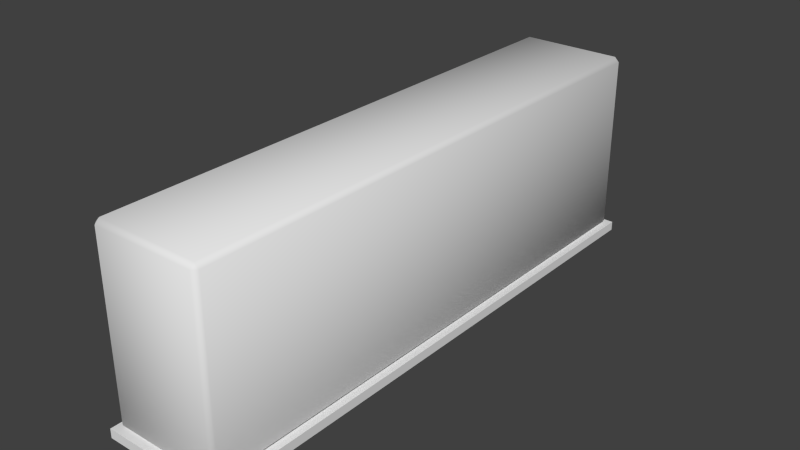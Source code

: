 # Source: Hege.blend  (saved by Blender 2.74.0; exported with 4.5.12 LTS)
import bpy
from mathutils import Matrix  # noqa: F401  (used for matrix-valued properties, if any)

bpy.ops.wm.read_factory_settings(use_empty=True)
scene = bpy.context.scene
scene.name = 'Scene'

# ---- collections
col_collection_1 = bpy.data.collections.new('Collection 1'); scene.collection.children.link(col_collection_1)

# ---- materials (node trees are filled in below, after node groups)
mat_hege = bpy.data.materials.new('Hege')
mat_hege.alpha_threshold = 0.0
mat_hege.use_transparent_shadow = False
mat_hege.roughness = 0.5
mat_hege.specular_intensity = 0.0
mat_road = bpy.data.materials.new('road')
mat_road.alpha_threshold = 0.0
mat_road.use_transparent_shadow = False
mat_road.roughness = 0.5
mat_road.specular_intensity = 0.0
mat_hegealpha = bpy.data.materials.new('HegeAlpha')
mat_hegealpha.alpha_threshold = 0.0
mat_hegealpha.use_transparent_shadow = False
mat_hegealpha.roughness = 0.5
mat_hegealpha.specular_intensity = 0.0

# ---- material node trees

# ---- world
world_world = bpy.data.worlds.new('World'); scene.world = world_world
world_world.color = (0.05088, 0.05088, 0.05088)
world_world.use_sun_shadow = False
world_world.sun_shadow_jitter_overblur = 0.0
world_world.cycles.sampling_method = 'MANUAL'
world_world.cycles.sample_map_resolution = 256

# ---- meshes
me_eds_hege = bpy.data.meshes.new('Eds_Hege')
me_eds_hege.from_pydata([(0.6, -2.95, 0.05), (0.55, -3.0, 0.05), (0.55, -2.95, 0.0), (0.6, -2.95, 1.95), (0.55, -2.95, 2.0), (0.5562, -2.933, 0.02708), (0.5562, -2.933, 1.933), (0.5329, -2.933, 1.956), (-0.55, -3.0, 0.05), (-0.55, -3.0, 1.95), (-0.5562, -2.933, 0.02708), (-0.5329, -2.956, 0.02708), (-0.5562, -2.933, 1.933), (-0.5329, -2.933, 1.956), (-0.5329, -2.956, 1.933), (0.5329, -2.956, 1.933), (0.55, -3.0, 1.95), (0.5329, -2.956, 0.02708), (0.65, -3.06, -0.1), (-0.65, -3.06, -0.1), (-0.55, -2.95, 2.0), (-0.6, -2.95, 1.95), (0.65, -3.06, 7.451e-09), (-0.55, -2.95, 0.0), (0.6, 2.95, 0.05), (0.6, 2.95, 1.95), (0.55, 3.0, 1.95), (0.5562, 2.933, 0.02708), (0.5329, 2.956, 0.02708), (0.5562, 2.933, 1.933), (0.5329, 2.933, 1.956), (0.5329, 2.956, 1.933), (0.65, 3.06, -0.1), (-0.6, 2.95, 0.05), (-0.55, 3.0, 0.05), (-0.55, 2.95, 0.0), (-0.6, 2.95, 1.95), (-0.55, 2.95, 2.0), (-0.55, 3.0, 1.95), (-0.5562, 2.933, 0.02708), (-0.5329, 2.956, 0.02708), (-0.5329, 2.933, 0.003779), (-0.5562, 2.933, 1.933), (-0.5329, 2.933, 1.956), (-0.5329, 2.956, 1.933), (0.55, 2.95, 0.0), (0.55, 3.0, 0.05), (0.55, 2.95, 2.0), (0.5329, 2.933, 0.003779), (0.65, 3.06, 7.451e-09), (-0.65, 3.06, 7.451e-09), (-0.65, 3.06, -0.1), (-0.5329, -2.933, 0.003779), (0.5329, -2.933, 0.003779), (-0.65, -3.06, 7.451e-09), (-0.6, -2.95, 0.05)], [], [(0, 1, 2), (7, 6, 29, 30), (48, 27, 5, 53), (6, 5, 27, 29), (45, 24, 0, 2), (3, 0, 24, 25), (43, 13, 7, 30), (49, 50, 54, 22), (19, 54, 50, 51), (51, 50, 49, 32), (12, 14, 13), (14, 12, 10, 11), (38, 26, 46, 34), (14, 11, 17, 15), (44, 31, 28, 40), (48, 41, 40, 28), (37, 47, 26, 38), (43, 30, 31, 44), (18, 32, 49, 22), (27, 48, 28), (26, 25, 24, 46), (25, 26, 47), (24, 45, 46), (19, 18, 22, 54), (9, 8, 1, 16), (2, 1, 8, 23), (29, 31, 30), (31, 29, 27, 28), (53, 17, 11, 52), (20, 9, 16, 4), (13, 14, 15, 7), (10, 52, 11), (9, 21, 55, 8), (21, 9, 20), (55, 23, 8), (15, 17, 5, 6), (33, 34, 35), (36, 37, 38), (38, 34, 33, 36), (6, 7, 15), (5, 17, 53), (39, 40, 41), (42, 43, 44), (44, 40, 39, 42), (16, 1, 0, 3), (45, 35, 34, 46), (3, 4, 16), (21, 36, 33, 55), (35, 23, 55, 33), (20, 37, 36, 21), (4, 3, 25, 47), (12, 42, 39, 10), (41, 52, 10, 39), (37, 20, 4, 47), (13, 43, 42, 12), (18, 19, 51, 32)])
me_eds_hege.polygons.foreach_set('use_smooth', [1, 1, 1, 1, 1, 1, 1, 0, 0, 0, 1, 1, 1, 1, 1, 1, 1, 1, 0, 1, 1, 1, 1, 0, 1, 1, 1, 1, 1, 1, 1, 1, 1, 1, 1, 1, 1, 1, 1, 1, 1, 1, 1, 1, 1, 1, 1, 1, 1, 1, 1, 1, 1, 1, 1, 0])
me_eds_hege.polygons.foreach_set('material_index', [2, 0, 0, 0, 2, 2, 0, 1, 1, 1, 0, 0, 2, 0, 0, 0, 2, 0, 1, 0, 2, 2, 2, 1, 2, 2, 0, 0, 0, 2, 0, 0, 2, 2, 2, 0, 2, 2, 2, 0, 0, 0, 0, 0, 2, 2, 2, 2, 2, 2, 2, 0, 0, 2, 0, 1])
_uv = me_eds_hege.uv_layers.new(name='Tex')
_uv.uv.foreach_set('vector', [1.919, -1.978, 1.941, -2.0, 1.941, -1.978, -0.2931, -1.99, -0.2831, -1.99, -0.2831, 0.5608, -0.2931, 0.5608, 2.444, 2.99, 2.434, 2.99, 2.434, 0.4392, 2.444, 0.4392, -0.2831, -1.99, 0.5343, -1.99, 0.5343, 0.5608, -0.2831, 0.5608, 1.941, 0.5873, 1.919, 0.5873, 1.919, -1.978, 1.941, -1.978, -1.944, -1.978, -1.129, -1.978, -1.129, 0.5873, -1.944, 0.5873, -0.2831, 2.375, -0.2831, 0.5709, 0.1741, 0.5709, 0.1741, 2.375, -0.6175, 0.9937, -0.6175, 0.7563, 1.618, 0.7563, 1.618, 0.9937, -0.2425, 0.8534, -0.2425, 0.8716, 1.993, 0.8716, 1.993, 0.8534, 0.2626, 0.8534, 0.2626, 0.8716, 0.7374, 0.8716, 0.7374, 0.8534, -0.9739, 0.6162, -0.9839, 0.6233, -0.9839, 0.609, 0.5443, 0.5709, 0.5443, 0.5608, 1.362, 0.5608, 1.362, 0.5709, 2.455, -0.1551, 2.927, -0.1551, 2.927, 0.4291, 2.455, 0.4291, -0.9839, 0.6233, -0.9839, 1.209, -1.441, 1.209, -1.441, 0.6233, -0.2831, 2.389, 0.1741, 2.389, 0.1741, 2.975, -0.2831, 2.975, 2.444, 2.99, 2.901, 2.99, 2.901, 3.0, 2.444, 3.0, 2.455, -0.1859, 2.927, -0.1859, 2.927, -0.1551, 2.455, -0.1551, -0.2831, 2.375, 0.1741, 2.375, 0.1741, 2.389, -0.2831, 2.389, -0.2425, 0.8534, 1.993, 0.8534, 1.993, 0.8716, -0.2425, 0.8716, 2.434, 2.99, 2.444, 2.99, 2.444, 3.0, -1.944, 0.609, -1.944, 0.5873, -1.129, 0.5873, -1.129, 0.609, 2.949, -0.1705, 2.927, -0.1551, 2.927, -0.1859, 1.919, 0.5873, 1.941, 0.5873, 1.941, 0.609, 0.2626, 0.8534, 0.7374, 0.8534, 0.7374, 0.8716, 0.2626, 0.8716, -1.472, 0.6398, -1.472, 1.224, -1.944, 1.224, -1.944, 0.6398, 1.941, -1.978, 1.941, -2.0, 2.412, -2.0, 2.412, -1.978, 0.184, 2.382, 0.1741, 2.389, 0.1741, 2.375, -0.2831, 0.5709, -0.2831, 0.5608, 0.5343, 0.5608, 0.5343, 0.5709, 2.444, 0.4392, 2.444, 0.4291, 2.901, 0.4291, 2.901, 0.4392, -1.472, 0.609, -1.472, 0.6398, -1.944, 0.6398, -1.944, 0.609, -0.9839, 0.609, -0.9839, 0.6233, -1.441, 0.6233, -1.441, 0.609, 2.911, 0.4392, 2.901, 0.4392, 2.901, 0.4291, -1.108, 0.609, -1.108, 0.5873, -0.2931, 0.5873, -0.2931, 0.609, -1.451, 0.6244, -1.472, 0.6398, -1.472, 0.609, 2.434, -1.978, 2.412, -1.978, 2.412, -2.0, -0.2831, -2.0, 0.5343, -2.0, 0.5343, -1.99, -0.2831, -1.99, 2.434, 0.5873, 2.412, 0.609, 2.412, 0.5873, 2.434, -0.1705, 2.455, -0.1859, 2.455, -0.1551, -1.108, -2.0, -0.2931, -2.0, -0.2931, -1.978, -1.108, -1.978, -1.451, 0.6162, -1.441, 0.609, -1.441, 0.6233, 2.434, 0.4392, 2.444, 0.4291, 2.444, 0.4392, 2.911, 2.99, 2.901, 3.0, 2.901, 2.99, -0.2931, 2.382, -0.2831, 2.375, -0.2831, 2.389, 0.5443, -2.0, 1.362, -2.0, 1.362, -1.99, 0.5443, -1.99, -1.944, -2.0, -1.129, -2.0, -1.129, -1.978, -1.944, -1.978, 1.941, 0.5873, 2.412, 0.5873, 2.412, 0.609, 1.941, 0.609, -1.966, 0.6244, -1.944, 0.609, -1.944, 0.6398, -1.108, 0.5873, -1.108, -1.978, -0.2931, -1.978, -0.2931, 0.5873, 2.412, 0.5873, 2.412, -1.978, 2.434, -1.978, 2.434, 0.5873, -1.129, 0.5873, -1.129, -1.978, -1.108, -1.978, -1.108, 0.5873, -1.966, -1.978, -1.944, -1.978, -1.944, 0.5873, -1.966, 0.5873, 0.5443, 0.5608, 0.5443, -1.99, 1.362, -1.99, 1.362, 0.5608, 2.901, 2.99, 2.901, 0.4392, 2.911, 0.4392, 2.911, 2.99, 2.455, -0.1859, 2.455, -2.0, 2.927, -2.0, 2.927, -0.1859, 0.5343, 0.5608, 0.5343, -1.99, 0.5443, -1.99, 0.5443, 0.5608, 1.618, 0.9937, 1.618, 0.7563, -0.6175, 0.7563, -0.6175, 0.9937])
me_eds_hege.materials.append(mat_hege)
me_eds_hege.materials.append(mat_road)
me_eds_hege.materials.append(mat_hegealpha)
me_eds_hege.use_remesh_preserve_volume = False
me_eds_hege.use_remesh_preserve_attributes = False
me_eds_hege.use_mirror_vertex_groups = False
me_eds_hege.update()

# ---- objects
ob_eds_hege = bpy.data.objects.new('Eds_Hege', me_eds_hege)

# ---- transforms, parenting, visibility, modifiers, constraints
ob_eds_hege.location = (0.0, 0.0, 0.0)
ob_eds_hege.lineart.crease_threshold = 0.0

# ---- collection membership
col_collection_1.objects.link(ob_eds_hege)

# ---- scene / render settings (as saved in the file)
scene.frame_start = 1; scene.frame_end = 250; scene.frame_set(1)
scene.render.engine = 'BLENDER_EEVEE_NEXT'
scene.render.resolution_percentage = 50
scene.render.dither_intensity = 0.0
scene.render.bake_margin = 64
scene.cycles.use_denoising = False
scene.cycles.samples = 10
scene.cycles.sampling_pattern = 'TABULATED_SOBOL'
scene.cycles.light_sampling_threshold = 0.0
scene.cycles.use_adaptive_sampling = False
scene.cycles.use_light_tree = False
scene.cycles.blur_glossy = 0.0
scene.cycles.pixel_filter_type = 'GAUSSIAN'
scene.cycles.sample_clamp_indirect = 0.0
scene.view_settings.view_transform = 'Standard'
bpy.context.view_layer.update()

# ---- added for rendering (the .blend has no active camera and no usable light): camera, sun
cam_auto = bpy.data.cameras.new('AutoCamera')
cam_auto.lens = 50.0
cam_auto.sensor_width = 36.0
cam_auto.clip_end = 1000.0
ob_auto_camera = bpy.data.objects.new('AutoCamera', cam_auto)
scene.collection.objects.link(ob_auto_camera)
ob_auto_camera.location = (6.10609, -7.32731, 5.83487)
ob_auto_camera.rotation_euler = (1.09748, -7.21219e-08, 0.694738)
scene.camera = ob_auto_camera
light_auto_sun = bpy.data.lights.new('AutoSun', 'SUN')
light_auto_sun.energy = 3.0
light_auto_sun.angle = 0.0523599
ob_auto_sun = bpy.data.objects.new('AutoSun', light_auto_sun)
scene.collection.objects.link(ob_auto_sun)
ob_auto_sun.rotation_euler = (0.872665, 0.174533, 0.523599)
bpy.context.view_layer.update()
